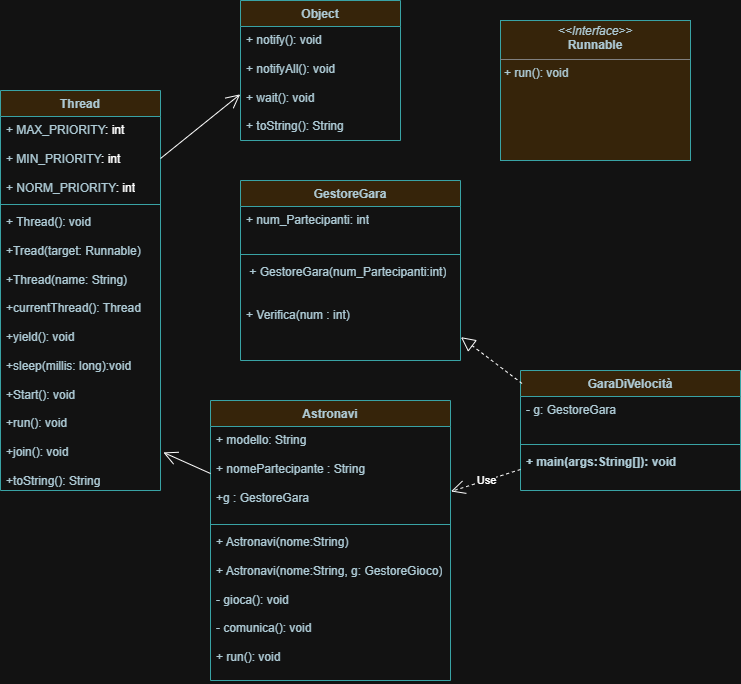

The diagram above was exported from draw.io. Its source (the exported page's mxGraphModel, read from the mxfile embedded in the PNG):
<mxGraphModel dx="1389" dy="1872" grid="1" gridSize="10" guides="1" tooltips="1" connect="1" arrows="1" fold="1" page="1" pageScale="1" pageWidth="827" pageHeight="1169" math="0" shadow="0">
  <root>
    <mxCell id="WIyWlLk6GJQsqaUBKTNV-0" />
    <mxCell id="WIyWlLk6GJQsqaUBKTNV-1" parent="WIyWlLk6GJQsqaUBKTNV-0" />
    <mxCell id="MANiZnP69OV2-Fg-UF7p-0" value="Thread" style="swimlane;fontStyle=1;align=center;verticalAlign=top;childLayout=stackLayout;horizontal=1;startSize=26;horizontalStack=0;resizeParent=1;resizeParentMax=0;resizeLast=0;collapsible=1;marginBottom=0;whiteSpace=wrap;html=1;labelBackgroundColor=none;fillColor=#FAE5C7;strokeColor=#0F8B8D;fontColor=#143642;" parent="WIyWlLk6GJQsqaUBKTNV-1" vertex="1">
      <mxGeometry x="40" y="-280" width="160" height="400" as="geometry" />
    </mxCell>
    <mxCell id="MANiZnP69OV2-Fg-UF7p-1" value="+ MAX_PRIORITY&lt;span style=&quot;background-color: transparent; color: light-dark(rgb(0, 0, 0), rgb(255, 255, 255));&quot;&gt;: int&lt;/span&gt;&lt;div&gt;&lt;br&gt;&lt;div&gt;+ MIN_PRIORITY&lt;span style=&quot;color: light-dark(rgb(0, 0, 0), rgb(255, 255, 255)); background-color: transparent;&quot;&gt;: int&lt;/span&gt;&lt;/div&gt;&lt;div&gt;&lt;span style=&quot;color: light-dark(rgb(0, 0, 0), rgb(255, 255, 255)); background-color: transparent;&quot;&gt;&lt;br&gt;&lt;/span&gt;&lt;/div&gt;&lt;div&gt;+ NORM_PRIORITY&lt;span style=&quot;color: light-dark(rgb(0, 0, 0), rgb(255, 255, 255)); background-color: transparent;&quot;&gt;: int&lt;/span&gt;&lt;span style=&quot;color: light-dark(rgb(0, 0, 0), rgb(255, 255, 255)); background-color: transparent;&quot;&gt;&lt;/span&gt;&lt;/div&gt;&lt;div&gt;&lt;span style=&quot;color: light-dark(rgb(0, 0, 0), rgb(255, 255, 255)); background-color: transparent;&quot;&gt;&lt;br&gt;&lt;/span&gt;&lt;/div&gt;&lt;div&gt;&lt;span style=&quot;color: light-dark(rgb(0, 0, 0), rgb(255, 255, 255)); background-color: transparent;&quot;&gt;&lt;br&gt;&lt;/span&gt;&lt;/div&gt;&lt;div&gt;&lt;span style=&quot;color: light-dark(rgb(0, 0, 0), rgb(255, 255, 255)); background-color: transparent;&quot;&gt;&lt;br&gt;&lt;/span&gt;&lt;/div&gt;&lt;div&gt;&lt;br&gt;&lt;div&gt;&lt;span style=&quot;background-color: transparent; color: light-dark(rgb(0, 0, 0), rgb(255, 255, 255));&quot;&gt;&lt;br&gt;&lt;/span&gt;&lt;/div&gt;&lt;/div&gt;&lt;/div&gt;" style="text;strokeColor=none;fillColor=none;align=left;verticalAlign=top;spacingLeft=4;spacingRight=4;overflow=hidden;rotatable=0;points=[[0,0.5],[1,0.5]];portConstraint=eastwest;whiteSpace=wrap;html=1;labelBackgroundColor=none;fontColor=#143642;" parent="MANiZnP69OV2-Fg-UF7p-0" vertex="1">
      <mxGeometry y="26" width="160" height="84" as="geometry" />
    </mxCell>
    <mxCell id="MANiZnP69OV2-Fg-UF7p-2" value="" style="line;strokeWidth=1;fillColor=none;align=left;verticalAlign=middle;spacingTop=-1;spacingLeft=3;spacingRight=3;rotatable=0;labelPosition=right;points=[];portConstraint=eastwest;strokeColor=#0F8B8D;labelBackgroundColor=none;fontColor=#143642;" parent="MANiZnP69OV2-Fg-UF7p-0" vertex="1">
      <mxGeometry y="110" width="160" height="8" as="geometry" />
    </mxCell>
    <mxCell id="MANiZnP69OV2-Fg-UF7p-3" value="+ Thread(): void&lt;div&gt;&lt;br&gt;&lt;/div&gt;&lt;div&gt;+Tread(target: Runnable)&lt;/div&gt;&lt;div&gt;&lt;br&gt;&lt;/div&gt;&lt;div&gt;&lt;div&gt;+Thread(name: String)&lt;/div&gt;&lt;div&gt;&lt;br&gt;&lt;/div&gt;&lt;/div&gt;&lt;div&gt;&lt;div&gt;+currentThread(): Thread&lt;/div&gt;&lt;div&gt;&lt;br&gt;&lt;/div&gt;&lt;/div&gt;&lt;div&gt;&lt;div&gt;+yield(): void&lt;/div&gt;&lt;/div&gt;&lt;div&gt;&lt;br&gt;&lt;/div&gt;&lt;div&gt;&lt;div&gt;+sleep(millis: long):void&lt;/div&gt;&lt;div&gt;&lt;br&gt;&lt;/div&gt;&lt;/div&gt;&lt;div&gt;&lt;div&gt;&lt;div&gt;+Start(): void&lt;/div&gt;&lt;div&gt;&lt;br&gt;&lt;/div&gt;&lt;/div&gt;&lt;div&gt;&lt;span style=&quot;background-color: transparent; color: light-dark(rgb(20, 54, 66), rgb(173, 202, 213));&quot;&gt;+run(): void&lt;/span&gt;&lt;/div&gt;&lt;/div&gt;&lt;div&gt;&lt;div&gt;&lt;br&gt;&lt;/div&gt;&lt;div&gt;&lt;div&gt;+join(): void&lt;/div&gt;&lt;/div&gt;&lt;/div&gt;&lt;div&gt;&lt;div&gt;&lt;span style=&quot;background-color: transparent; color: light-dark(rgb(0, 0, 0), rgb(255, 255, 255));&quot;&gt;&lt;br&gt;&lt;/span&gt;&lt;/div&gt;&lt;div&gt;+toString(): String&lt;/div&gt;&lt;/div&gt;" style="text;strokeColor=none;fillColor=none;align=left;verticalAlign=top;spacingLeft=4;spacingRight=4;overflow=hidden;rotatable=0;points=[[0,0.5],[1,0.5]];portConstraint=eastwest;whiteSpace=wrap;html=1;labelBackgroundColor=none;fontColor=#143642;" parent="MANiZnP69OV2-Fg-UF7p-0" vertex="1">
      <mxGeometry y="118" width="160" height="282" as="geometry" />
    </mxCell>
    <mxCell id="MANiZnP69OV2-Fg-UF7p-18" value="Astronavi" style="swimlane;fontStyle=1;align=center;verticalAlign=top;childLayout=stackLayout;horizontal=1;startSize=26;horizontalStack=0;resizeParent=1;resizeParentMax=0;resizeLast=0;collapsible=1;marginBottom=0;whiteSpace=wrap;html=1;labelBackgroundColor=none;fillColor=#FAE5C7;strokeColor=#0F8B8D;fontColor=#143642;" parent="WIyWlLk6GJQsqaUBKTNV-1" vertex="1">
      <mxGeometry x="250" y="30" width="240" height="280" as="geometry" />
    </mxCell>
    <mxCell id="MANiZnP69OV2-Fg-UF7p-19" value="+ modello: String&lt;div&gt;&lt;br&gt;&lt;div&gt;+ nomePartecipante : String&lt;/div&gt;&lt;/div&gt;&lt;div&gt;&lt;br&gt;&lt;/div&gt;&lt;div&gt;+g : GestoreGara&lt;/div&gt;&lt;div&gt;&lt;br&gt;&lt;/div&gt;&lt;div&gt;&lt;br&gt;&lt;/div&gt;" style="text;strokeColor=none;fillColor=none;align=left;verticalAlign=top;spacingLeft=4;spacingRight=4;overflow=hidden;rotatable=0;points=[[0,0.5],[1,0.5]];portConstraint=eastwest;whiteSpace=wrap;html=1;labelBackgroundColor=none;fontColor=#143642;" parent="MANiZnP69OV2-Fg-UF7p-18" vertex="1">
      <mxGeometry y="26" width="240" height="94" as="geometry" />
    </mxCell>
    <mxCell id="MANiZnP69OV2-Fg-UF7p-20" value="" style="line;strokeWidth=1;fillColor=none;align=left;verticalAlign=middle;spacingTop=-1;spacingLeft=3;spacingRight=3;rotatable=0;labelPosition=right;points=[];portConstraint=eastwest;strokeColor=#0F8B8D;labelBackgroundColor=none;fontColor=#143642;" parent="MANiZnP69OV2-Fg-UF7p-18" vertex="1">
      <mxGeometry y="120" width="240" height="8" as="geometry" />
    </mxCell>
    <mxCell id="MANiZnP69OV2-Fg-UF7p-21" value="+ Astronavi(nome:String)&lt;div&gt;&lt;br&gt;&lt;/div&gt;&lt;div&gt;+ Astronavi(nome:String, g: GestoreGioco)&lt;div&gt;&lt;/div&gt;&lt;div&gt;&lt;div&gt;&lt;br&gt;&lt;div&gt;- gioca(): void&lt;/div&gt;&lt;div&gt;&lt;br&gt;&lt;/div&gt;&lt;div&gt;- comunica(): void&lt;/div&gt;&lt;div&gt;&lt;br&gt;&lt;/div&gt;&lt;div&gt;+ run(): void&lt;/div&gt;&lt;/div&gt;&lt;/div&gt;&lt;/div&gt;" style="text;strokeColor=none;fillColor=none;align=left;verticalAlign=top;spacingLeft=4;spacingRight=4;overflow=hidden;rotatable=0;points=[[0,0.5],[1,0.5]];portConstraint=eastwest;whiteSpace=wrap;html=1;labelBackgroundColor=none;fontColor=#143642;" parent="MANiZnP69OV2-Fg-UF7p-18" vertex="1">
      <mxGeometry y="128" width="240" height="152" as="geometry" />
    </mxCell>
    <mxCell id="MANiZnP69OV2-Fg-UF7p-27" value="" style="endArrow=open;endFill=1;endSize=12;html=1;rounded=0;entryX=1.018;entryY=0.865;entryDx=0;entryDy=0;entryPerimeter=0;exitX=0;exitY=0.5;exitDx=0;exitDy=0;" parent="WIyWlLk6GJQsqaUBKTNV-1" source="MANiZnP69OV2-Fg-UF7p-19" target="MANiZnP69OV2-Fg-UF7p-3" edge="1">
      <mxGeometry width="160" relative="1" as="geometry">
        <mxPoint x="330" y="230" as="sourcePoint" />
        <mxPoint x="490" y="230" as="targetPoint" />
      </mxGeometry>
    </mxCell>
    <mxCell id="MANiZnP69OV2-Fg-UF7p-30" value="Object" style="swimlane;fontStyle=1;align=center;verticalAlign=top;childLayout=stackLayout;horizontal=1;startSize=26;horizontalStack=0;resizeParent=1;resizeParentMax=0;resizeLast=0;collapsible=1;marginBottom=0;whiteSpace=wrap;html=1;labelBackgroundColor=none;fillColor=#FAE5C7;strokeColor=#0F8B8D;fontColor=#143642;" parent="WIyWlLk6GJQsqaUBKTNV-1" vertex="1">
      <mxGeometry x="280" y="-370" width="160" height="140" as="geometry" />
    </mxCell>
    <mxCell id="MANiZnP69OV2-Fg-UF7p-31" value="+ notify(): void&lt;div&gt;&lt;br&gt;&lt;/div&gt;&lt;div&gt;+ notifyAll(): void&lt;/div&gt;&lt;div&gt;&lt;br&gt;&lt;/div&gt;&lt;div&gt;+ wait(): void&lt;/div&gt;&lt;div&gt;&lt;br&gt;&lt;/div&gt;&lt;div&gt;+ toString(): String&lt;/div&gt;" style="text;strokeColor=none;fillColor=none;align=left;verticalAlign=top;spacingLeft=4;spacingRight=4;overflow=hidden;rotatable=0;points=[[0,0.5],[1,0.5]];portConstraint=eastwest;whiteSpace=wrap;html=1;labelBackgroundColor=none;fontColor=#143642;" parent="MANiZnP69OV2-Fg-UF7p-30" vertex="1">
      <mxGeometry y="26" width="160" height="114" as="geometry" />
    </mxCell>
    <mxCell id="MANiZnP69OV2-Fg-UF7p-33" value="" style="endArrow=open;endFill=1;endSize=12;html=1;rounded=0;entryX=-0.002;entryY=0.595;entryDx=0;entryDy=0;entryPerimeter=0;exitX=1;exitY=0.5;exitDx=0;exitDy=0;" parent="WIyWlLk6GJQsqaUBKTNV-1" source="MANiZnP69OV2-Fg-UF7p-1" target="MANiZnP69OV2-Fg-UF7p-31" edge="1">
      <mxGeometry width="160" relative="1" as="geometry">
        <mxPoint x="210" y="-330" as="sourcePoint" />
        <mxPoint x="370" y="-330" as="targetPoint" />
      </mxGeometry>
    </mxCell>
    <mxCell id="kAK8xWfLX-iK_Jrx-P-g-0" value="&lt;p style=&quot;margin:0px;margin-top:4px;text-align:center;&quot;&gt;&lt;i&gt;&amp;lt;&amp;lt;Interface&amp;gt;&amp;gt;&lt;/i&gt;&lt;br&gt;&lt;b&gt;Runnable&lt;/b&gt;&lt;/p&gt;&lt;hr size=&quot;1&quot; style=&quot;border-style:solid;&quot;&gt;&lt;p style=&quot;margin:0px;margin-left:4px;&quot;&gt;+ run(): void&lt;br&gt;&lt;br&gt;&lt;/p&gt;" style="verticalAlign=top;align=left;overflow=fill;html=1;whiteSpace=wrap;labelBackgroundColor=none;fillColor=#FAE5C7;strokeColor=#0F8B8D;fontColor=#143642;" vertex="1" parent="WIyWlLk6GJQsqaUBKTNV-1">
      <mxGeometry x="540" y="-350" width="190" height="140" as="geometry" />
    </mxCell>
    <mxCell id="kAK8xWfLX-iK_Jrx-P-g-2" value="GestoreGara" style="swimlane;fontStyle=1;align=center;verticalAlign=top;childLayout=stackLayout;horizontal=1;startSize=26;horizontalStack=0;resizeParent=1;resizeParentMax=0;resizeLast=0;collapsible=1;marginBottom=0;whiteSpace=wrap;html=1;labelBackgroundColor=none;fillColor=#FAE5C7;strokeColor=#0F8B8D;fontColor=#143642;" vertex="1" parent="WIyWlLk6GJQsqaUBKTNV-1">
      <mxGeometry x="280" y="-190" width="220" height="180" as="geometry" />
    </mxCell>
    <mxCell id="kAK8xWfLX-iK_Jrx-P-g-3" value="+ num_Partecipanti: int&lt;div&gt;&lt;br&gt;&lt;/div&gt;&lt;div&gt;&lt;br&gt;&lt;/div&gt;" style="text;strokeColor=none;fillColor=none;align=left;verticalAlign=top;spacingLeft=4;spacingRight=4;overflow=hidden;rotatable=0;points=[[0,0.5],[1,0.5]];portConstraint=eastwest;whiteSpace=wrap;html=1;labelBackgroundColor=none;fontColor=#143642;" vertex="1" parent="kAK8xWfLX-iK_Jrx-P-g-2">
      <mxGeometry y="26" width="220" height="44" as="geometry" />
    </mxCell>
    <mxCell id="kAK8xWfLX-iK_Jrx-P-g-4" value="" style="line;strokeWidth=1;fillColor=none;align=left;verticalAlign=middle;spacingTop=-1;spacingLeft=3;spacingRight=3;rotatable=0;labelPosition=right;points=[];portConstraint=eastwest;strokeColor=#0F8B8D;labelBackgroundColor=none;fontColor=#143642;" vertex="1" parent="kAK8xWfLX-iK_Jrx-P-g-2">
      <mxGeometry y="70" width="220" height="8" as="geometry" />
    </mxCell>
    <mxCell id="kAK8xWfLX-iK_Jrx-P-g-5" value="&lt;div&gt;&amp;nbsp;+ GestoreGara(num_Partecipanti:int)&lt;/div&gt;&lt;div&gt;&lt;br&gt;&lt;/div&gt;&lt;div&gt;&lt;br&gt;&lt;/div&gt;+ Verifica(num : int)" style="text;strokeColor=none;fillColor=none;align=left;verticalAlign=top;spacingLeft=4;spacingRight=4;overflow=hidden;rotatable=0;points=[[0,0.5],[1,0.5]];portConstraint=eastwest;whiteSpace=wrap;html=1;labelBackgroundColor=none;fontColor=#143642;" vertex="1" parent="kAK8xWfLX-iK_Jrx-P-g-2">
      <mxGeometry y="78" width="220" height="102" as="geometry" />
    </mxCell>
    <mxCell id="kAK8xWfLX-iK_Jrx-P-g-6" value="GaraDiVelocità" style="swimlane;fontStyle=1;align=center;verticalAlign=top;childLayout=stackLayout;horizontal=1;startSize=26;horizontalStack=0;resizeParent=1;resizeParentMax=0;resizeLast=0;collapsible=1;marginBottom=0;whiteSpace=wrap;html=1;labelBackgroundColor=none;fillColor=#FAE5C7;strokeColor=#0F8B8D;fontColor=#143642;" vertex="1" parent="WIyWlLk6GJQsqaUBKTNV-1">
      <mxGeometry x="560" width="220" height="120" as="geometry" />
    </mxCell>
    <mxCell id="kAK8xWfLX-iK_Jrx-P-g-7" value="&lt;div&gt;- g: GestoreGara&lt;/div&gt;" style="text;strokeColor=none;fillColor=none;align=left;verticalAlign=top;spacingLeft=4;spacingRight=4;overflow=hidden;rotatable=0;points=[[0,0.5],[1,0.5]];portConstraint=eastwest;whiteSpace=wrap;html=1;labelBackgroundColor=none;fontColor=#143642;" vertex="1" parent="kAK8xWfLX-iK_Jrx-P-g-6">
      <mxGeometry y="26" width="220" height="44" as="geometry" />
    </mxCell>
    <mxCell id="kAK8xWfLX-iK_Jrx-P-g-8" value="" style="line;strokeWidth=1;fillColor=none;align=left;verticalAlign=middle;spacingTop=-1;spacingLeft=3;spacingRight=3;rotatable=0;labelPosition=right;points=[];portConstraint=eastwest;strokeColor=#0F8B8D;labelBackgroundColor=none;fontColor=#143642;" vertex="1" parent="kAK8xWfLX-iK_Jrx-P-g-6">
      <mxGeometry y="70" width="220" height="8" as="geometry" />
    </mxCell>
    <mxCell id="kAK8xWfLX-iK_Jrx-P-g-9" value="&lt;span style=&quot;font-weight: 700;&quot;&gt;+ main(args:String[]): void&lt;/span&gt;" style="text;strokeColor=none;fillColor=none;align=left;verticalAlign=top;spacingLeft=4;spacingRight=4;overflow=hidden;rotatable=0;points=[[0,0.5],[1,0.5]];portConstraint=eastwest;whiteSpace=wrap;html=1;labelBackgroundColor=none;fontColor=#143642;" vertex="1" parent="kAK8xWfLX-iK_Jrx-P-g-6">
      <mxGeometry y="78" width="220" height="42" as="geometry" />
    </mxCell>
    <mxCell id="kAK8xWfLX-iK_Jrx-P-g-10" value="Use" style="endArrow=open;endSize=12;dashed=1;html=1;rounded=0;exitX=0;exitY=0.5;exitDx=0;exitDy=0;entryX=1.002;entryY=0.691;entryDx=0;entryDy=0;entryPerimeter=0;" edge="1" parent="WIyWlLk6GJQsqaUBKTNV-1" source="kAK8xWfLX-iK_Jrx-P-g-9" target="MANiZnP69OV2-Fg-UF7p-19">
      <mxGeometry width="160" relative="1" as="geometry">
        <mxPoint x="330" y="120" as="sourcePoint" />
        <mxPoint x="490" y="120" as="targetPoint" />
      </mxGeometry>
    </mxCell>
    <mxCell id="kAK8xWfLX-iK_Jrx-P-g-11" value="" style="endArrow=block;dashed=1;endFill=0;endSize=12;html=1;rounded=0;exitX=0.007;exitY=0.108;exitDx=0;exitDy=0;exitPerimeter=0;entryX=1.002;entryY=0.771;entryDx=0;entryDy=0;entryPerimeter=0;" edge="1" parent="WIyWlLk6GJQsqaUBKTNV-1" source="kAK8xWfLX-iK_Jrx-P-g-6" target="kAK8xWfLX-iK_Jrx-P-g-5">
      <mxGeometry width="160" relative="1" as="geometry">
        <mxPoint x="330" y="120" as="sourcePoint" />
        <mxPoint x="490" y="120" as="targetPoint" />
      </mxGeometry>
    </mxCell>
  </root>
</mxGraphModel>